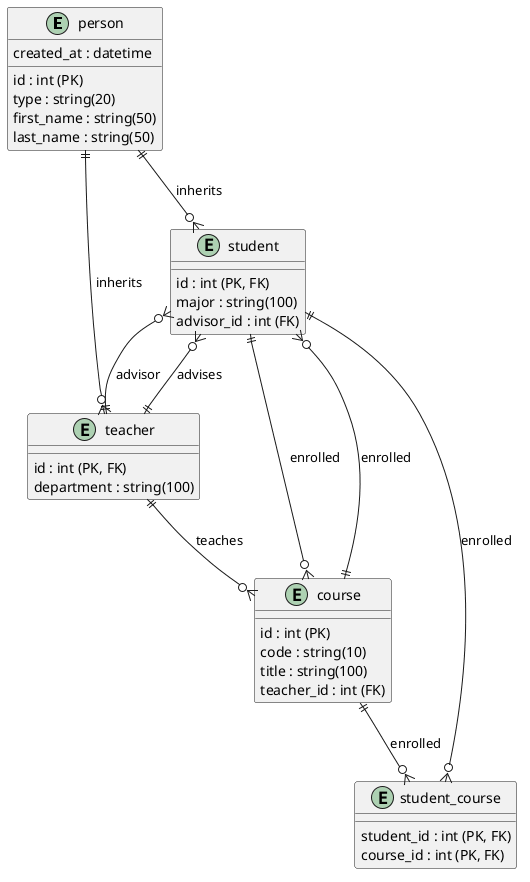

The diagram above was rendered by PlantUML. Its source (embedded in the PNG):
@startuml
' Entity Relationship Diagram for the SQLAlchemy models

' Entities
entity "person" {
  id : int (PK)
  type : string(20)
  first_name : string(50)
  last_name : string(50)
  created_at : datetime
}

entity "student" {
  id : int (PK, FK)
  major : string(100)
  advisor_id : int (FK)
}

entity "teacher" {
  id : int (PK, FK)
  department : string(100)
}

entity "course" {
  id : int (PK)
  code : string(10)
  title : string(100)
  teacher_id : int (FK)
}

entity "student_course" {
  student_id : int (PK, FK)
  course_id : int (PK, FK)
}

' Relationships
person ||--o{ student : "inherits"
person ||--o{ teacher : "inherits"
student ||--o{ student_course : "enrolled"
course ||--o{ student_course : "enrolled"
teacher ||--o{ course : "teaches"
student ||--o{ course : "enrolled"
course ||--o{ student : "enrolled"
teacher ||--o{ student : "advises"

' Constraints
student }o--|| teacher : "advisor"
@enduml